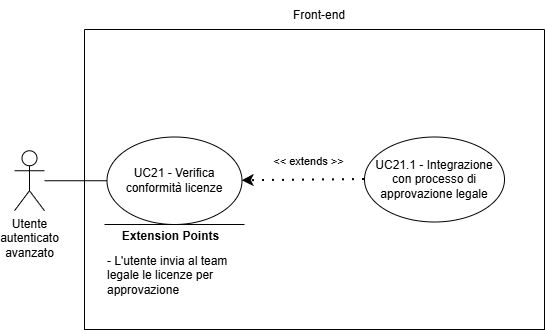

The diagram above was exported from draw.io. Its source (the exported page's mxGraphModel, read from the mxfile embedded in the PNG):
<mxGraphModel dx="1878" dy="844" grid="1" gridSize="10" guides="1" tooltips="1" connect="1" arrows="1" fold="1" page="1" pageScale="1" pageWidth="827" pageHeight="1169" math="0" shadow="0">
  <root>
    <mxCell id="0" />
    <mxCell id="1" parent="0" />
    <mxCell id="2J4QfGnNUJtGZPAASo3V-17" edge="1" parent="1" style="endArrow=classic;html=1;rounded=0;" value="">
      <mxGeometry height="50" relative="1" width="50" as="geometry">
        <mxPoint x="140" y="355" as="sourcePoint" />
        <mxPoint x="140" y="355" as="targetPoint" />
      </mxGeometry>
    </mxCell>
    <mxCell id="2J4QfGnNUJtGZPAASo3V-18" parent="1" style="swimlane;startSize=0;" value="" vertex="1">
      <mxGeometry height="300" width="460" x="186" y="169" as="geometry">
        <mxRectangle height="40" width="50" x="310" y="350" as="alternateBounds" />
      </mxGeometry>
    </mxCell>
    <mxCell id="2J4QfGnNUJtGZPAASo3V-21" parent="2J4QfGnNUJtGZPAASo3V-18" style="shape=umlActor;verticalLabelPosition=bottom;verticalAlign=top;html=1;outlineConnect=0;align=center;" value="Utente&lt;div&gt;autenticato&lt;/div&gt;&lt;div&gt;avanzato&lt;/div&gt;" vertex="1">
      <mxGeometry height="60" width="30" x="-70" y="121.25" as="geometry" />
    </mxCell>
    <mxCell id="2J4QfGnNUJtGZPAASo3V-22" parent="2J4QfGnNUJtGZPAASo3V-18" style="ellipse;whiteSpace=wrap;html=1;" value="" vertex="1">
      <mxGeometry height="87.5" width="135" x="22.5" y="107.5" as="geometry" />
    </mxCell>
    <mxCell id="2J4QfGnNUJtGZPAASo3V-23" edge="1" parent="2J4QfGnNUJtGZPAASo3V-18" source="2J4QfGnNUJtGZPAASo3V-21" style="endArrow=none;html=1;rounded=0;entryX=0;entryY=0.5;entryDx=0;entryDy=0;" target="2J4QfGnNUJtGZPAASo3V-22" value="">
      <mxGeometry height="50" relative="1" width="50" as="geometry">
        <mxPoint x="160" y="298.75" as="sourcePoint" />
        <mxPoint x="210" y="248.75" as="targetPoint" />
      </mxGeometry>
    </mxCell>
    <mxCell id="_rhjOmhj9qkal5ieOYzh-9" edge="1" parent="2J4QfGnNUJtGZPAASo3V-18" style="endArrow=none;html=1;rounded=0;" value="">
      <mxGeometry height="50" relative="1" width="50" as="geometry">
        <Array as="points" />
        <mxPoint x="20.00999999999999" y="195" as="sourcePoint" />
        <mxPoint x="160.01" y="195" as="targetPoint" />
      </mxGeometry>
    </mxCell>
    <mxCell id="_rhjOmhj9qkal5ieOYzh-10" connectable="0" parent="_rhjOmhj9qkal5ieOYzh-9" style="edgeLabel;html=1;align=center;verticalAlign=middle;resizable=0;points=[];" value="&lt;b&gt;&lt;font style=&quot;font-size: 12px;&quot;&gt;Extension Points&lt;/font&gt;&lt;/b&gt;" vertex="1">
      <mxGeometry relative="1" x="0.6462" as="geometry">
        <mxPoint x="-50" y="11" as="offset" />
      </mxGeometry>
    </mxCell>
    <mxCell id="_rhjOmhj9qkal5ieOYzh-11" parent="2J4QfGnNUJtGZPAASo3V-18" style="text;html=1;align=left;verticalAlign=middle;whiteSpace=wrap;rounded=0;" value="- L'utente invia al team legale le licenze per approvazione" vertex="1">
      <mxGeometry height="30" width="137.5" x="21.25999999999999" y="231" as="geometry" />
    </mxCell>
    <mxCell id="2J4QfGnNUJtGZPAASo3V-30" parent="2J4QfGnNUJtGZPAASo3V-18" style="ellipse;whiteSpace=wrap;html=1;" value="" vertex="1">
      <mxGeometry height="85" width="140" x="280" y="107.5" as="geometry" />
    </mxCell>
    <mxCell id="2J4QfGnNUJtGZPAASo3V-31" parent="2J4QfGnNUJtGZPAASo3V-18" style="text;html=1;align=center;verticalAlign=middle;whiteSpace=wrap;rounded=0;" value="UC21.1 - Integrazione con processo di approvazione legale" vertex="1">
      <mxGeometry height="70" width="130" x="285" y="115" as="geometry" />
    </mxCell>
    <mxCell id="2J4QfGnNUJtGZPAASo3V-32" edge="1" parent="2J4QfGnNUJtGZPAASo3V-18" source="2J4QfGnNUJtGZPAASo3V-30" style="endArrow=classic;startArrow=none;endFill=1;startFill=0;html=1;verticalAlign=bottom;dashed=1;labelBackgroundColor=none;rounded=0;dashPattern=1 4;curved=0;endSize=6;strokeWidth=2;entryX=1;entryY=0.5;entryDx=0;entryDy=0;exitX=0;exitY=0.5;exitDx=0;exitDy=0;" target="2J4QfGnNUJtGZPAASo3V-22" value="&amp;lt;&amp;lt; extends &amp;gt;&amp;gt;">
      <mxGeometry relative="1" width="160" x="-0.0873" y="-10" as="geometry">
        <mxPoint as="offset" />
        <Array as="points" />
        <mxPoint x="214" y="411" as="sourcePoint" />
        <mxPoint x="376" y="553" as="targetPoint" />
      </mxGeometry>
    </mxCell>
    <mxCell id="2J4QfGnNUJtGZPAASo3V-28" parent="2J4QfGnNUJtGZPAASo3V-18" style="text;html=1;align=center;verticalAlign=middle;whiteSpace=wrap;rounded=0;" value="&lt;div style=&quot;&quot;&gt;UC21 - Verifica conformità licenze&lt;/div&gt;" vertex="1">
      <mxGeometry height="70" width="123.75" x="28.129999999999995" y="116.25" as="geometry" />
    </mxCell>
    <mxCell id="2J4QfGnNUJtGZPAASo3V-29" parent="1" style="text;html=1;align=center;verticalAlign=middle;whiteSpace=wrap;rounded=0;" value="Front-end" vertex="1">
      <mxGeometry height="30" width="60" x="391" y="140" as="geometry" />
    </mxCell>
  </root>
</mxGraphModel>